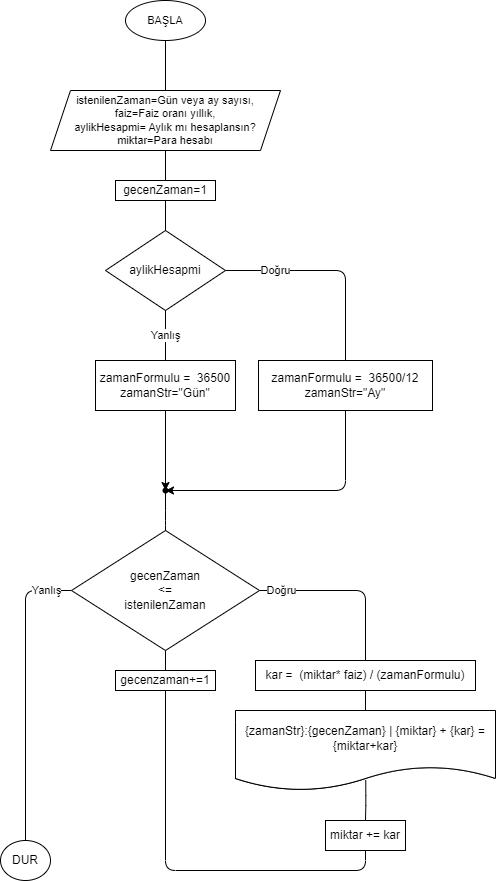

The diagram above was exported from draw.io. Its source (the exported page's mxGraphModel, read from the mxfile embedded in the PNG):
<mxGraphModel dx="569" dy="431" grid="0" gridSize="10" guides="1" tooltips="1" connect="1" arrows="1" fold="1" page="1" pageScale="1" pageWidth="850" pageHeight="1100" math="0" shadow="0">
  <root>
    <mxCell id="0" />
    <mxCell id="1" parent="0" />
    <mxCell id="7" style="edgeStyle=none;html=1;endArrow=none;endFill=0;" parent="1" source="nhD4UbnO-tOchJRCYiMN-1" target="rxzZZVCPb8H7B-GaKfjV-2" edge="1">
      <mxGeometry relative="1" as="geometry" />
    </mxCell>
    <mxCell id="nhD4UbnO-tOchJRCYiMN-1" value="BAŞLA" style="ellipse;whiteSpace=wrap;html=1;fontFamily=Helvetica;fontSize=11;fontColor=default;" parent="1" vertex="1">
      <mxGeometry x="335" y="130" width="80" height="40" as="geometry" />
    </mxCell>
    <mxCell id="rxzZZVCPb8H7B-GaKfjV-2" value="istenilenZaman=Gün veya ay sayısı,&lt;br&gt;faiz=Faiz oranı yıllık,&lt;br&gt;aylikHesapmi= Aylık mı hesaplansın?&lt;br&gt;miktar=Para hesabı" style="shape=parallelogram;perimeter=parallelogramPerimeter;whiteSpace=wrap;html=1;fixedSize=1;fontFamily=Helvetica;fontSize=11;fontColor=default;align=center;strokeColor=default;fillColor=default;" parent="1" vertex="1">
      <mxGeometry x="260" y="220" width="230" height="60" as="geometry" />
    </mxCell>
    <mxCell id="45" style="edgeStyle=orthogonalEdgeStyle;jumpStyle=none;html=1;entryX=0.5;entryY=0;entryDx=0;entryDy=0;endArrow=none;endFill=0;" parent="1" source="rxzZZVCPb8H7B-GaKfjV-6" target="42" edge="1">
      <mxGeometry relative="1" as="geometry" />
    </mxCell>
    <mxCell id="rxzZZVCPb8H7B-GaKfjV-6" value="kar =&amp;nbsp; (miktar* faiz) / (zamanFormulu)" style="whiteSpace=wrap;html=1;" parent="1" vertex="1">
      <mxGeometry x="465" y="790" width="220" height="30" as="geometry" />
    </mxCell>
    <mxCell id="35" style="edgeStyle=orthogonalEdgeStyle;jumpStyle=none;html=1;endArrow=none;endFill=0;entryX=0.5;entryY=0;entryDx=0;entryDy=0;" parent="1" source="2" target="57" edge="1">
      <mxGeometry relative="1" as="geometry">
        <mxPoint x="235" y="950" as="targetPoint" />
      </mxGeometry>
    </mxCell>
    <mxCell id="40" value="Yanlış" style="edgeLabel;html=1;align=center;verticalAlign=middle;resizable=0;points=[];" parent="35" vertex="1" connectable="0">
      <mxGeometry x="-0.826" relative="1" as="geometry">
        <mxPoint as="offset" />
      </mxGeometry>
    </mxCell>
    <mxCell id="36" style="jumpStyle=none;html=1;endArrow=none;endFill=0;edgeStyle=orthogonalEdgeStyle;exitX=1;exitY=0.5;exitDx=0;exitDy=0;" parent="1" source="2" target="rxzZZVCPb8H7B-GaKfjV-6" edge="1">
      <mxGeometry relative="1" as="geometry" />
    </mxCell>
    <mxCell id="37" value="Doğru" style="edgeLabel;html=1;align=center;verticalAlign=middle;resizable=0;points=[];" parent="36" vertex="1" connectable="0">
      <mxGeometry x="-0.755" relative="1" as="geometry">
        <mxPoint as="offset" />
      </mxGeometry>
    </mxCell>
    <mxCell id="2" value="gecenZaman&lt;br&gt;&amp;lt;=&lt;br&gt;istenilenZaman" style="rhombus;whiteSpace=wrap;html=1;" parent="1" vertex="1">
      <mxGeometry x="281" y="660" width="188" height="120" as="geometry" />
    </mxCell>
    <mxCell id="10" value="" style="edgeStyle=none;html=1;endArrow=none;endFill=0;" parent="1" source="rxzZZVCPb8H7B-GaKfjV-2" target="rxzZZVCPb8H7B-GaKfjV-18" edge="1">
      <mxGeometry relative="1" as="geometry">
        <mxPoint x="375" y="300" as="sourcePoint" />
        <mxPoint x="375" y="360" as="targetPoint" />
      </mxGeometry>
    </mxCell>
    <mxCell id="rxzZZVCPb8H7B-GaKfjV-18" value="gecenZaman=1" style="whiteSpace=wrap;html=1;" parent="1" vertex="1">
      <mxGeometry x="325" y="310" width="100" height="20" as="geometry" />
    </mxCell>
    <mxCell id="13" value="" style="edgeStyle=none;html=1;endArrow=none;endFill=0;startArrow=none;" parent="1" source="rxzZZVCPb8H7B-GaKfjV-18" target="12" edge="1">
      <mxGeometry relative="1" as="geometry">
        <mxPoint x="375" y="340" as="sourcePoint" />
        <mxPoint x="375" y="480" as="targetPoint" />
      </mxGeometry>
    </mxCell>
    <mxCell id="12" value="aylikHesapmi" style="rhombus;whiteSpace=wrap;html=1;" parent="1" vertex="1">
      <mxGeometry x="315" y="360" width="120" height="80" as="geometry" />
    </mxCell>
    <mxCell id="16" value="" style="edgeStyle=none;html=1;endArrow=none;endFill=0;startArrow=none;" parent="1" source="12" target="15" edge="1">
      <mxGeometry relative="1" as="geometry">
        <mxPoint x="375" y="440" as="sourcePoint" />
        <mxPoint x="375" y="780" as="targetPoint" />
      </mxGeometry>
    </mxCell>
    <mxCell id="18" value="Yanlış" style="edgeLabel;html=1;align=center;verticalAlign=middle;resizable=0;points=[];" parent="16" vertex="1" connectable="0">
      <mxGeometry x="-0.4103" y="1" relative="1" as="geometry">
        <mxPoint x="-1" y="10" as="offset" />
      </mxGeometry>
    </mxCell>
    <mxCell id="26" style="edgeStyle=orthogonalEdgeStyle;html=1;endArrow=classic;endFill=1;" parent="1" source="15" target="28" edge="1">
      <mxGeometry relative="1" as="geometry">
        <mxPoint x="375" y="560" as="targetPoint" />
      </mxGeometry>
    </mxCell>
    <mxCell id="15" value="zamanFormulu =&amp;nbsp; 36500&lt;br&gt;zamanStr=&quot;Gün&quot;" style="whiteSpace=wrap;html=1;" parent="1" vertex="1">
      <mxGeometry x="305" y="490" width="140" height="50" as="geometry" />
    </mxCell>
    <mxCell id="27" style="edgeStyle=orthogonalEdgeStyle;html=1;endArrow=classic;endFill=1;jumpStyle=none;entryX=0.634;entryY=0.393;entryDx=0;entryDy=0;entryPerimeter=0;" parent="1" source="17" target="28" edge="1">
      <mxGeometry relative="1" as="geometry">
        <mxPoint x="375" y="560" as="targetPoint" />
        <Array as="points">
          <mxPoint x="555" y="620" />
        </Array>
      </mxGeometry>
    </mxCell>
    <mxCell id="17" value="zamanFormulu =&amp;nbsp; 36500/12&lt;br&gt;zamanStr=&quot;Ay&quot;" style="whiteSpace=wrap;html=1;" parent="1" vertex="1">
      <mxGeometry x="468" y="490" width="174" height="50" as="geometry" />
    </mxCell>
    <mxCell id="21" style="edgeStyle=orthogonalEdgeStyle;html=1;endArrow=none;endFill=0;" parent="1" source="12" target="17" edge="1">
      <mxGeometry relative="1" as="geometry">
        <mxPoint x="565" y="400" as="targetPoint" />
        <mxPoint x="435" y="400" as="sourcePoint" />
      </mxGeometry>
    </mxCell>
    <mxCell id="22" value="Doğru" style="edgeLabel;html=1;align=center;verticalAlign=middle;resizable=0;points=[];" parent="21" vertex="1" connectable="0">
      <mxGeometry x="-0.5708" y="1" relative="1" as="geometry">
        <mxPoint x="5" y="1" as="offset" />
      </mxGeometry>
    </mxCell>
    <mxCell id="29" style="edgeStyle=orthogonalEdgeStyle;html=1;endArrow=none;endFill=0;" parent="1" source="28" target="2" edge="1">
      <mxGeometry relative="1" as="geometry">
        <Array as="points">
          <mxPoint x="375" y="650" />
        </Array>
      </mxGeometry>
    </mxCell>
    <mxCell id="28" value="" style="shape=waypoint;sketch=0;fillStyle=solid;size=6;pointerEvents=1;points=[];fillColor=none;resizable=0;rotatable=0;perimeter=centerPerimeter;snapToPoint=1;" parent="1" vertex="1">
      <mxGeometry x="365" y="610" width="20" height="20" as="geometry" />
    </mxCell>
    <mxCell id="48" style="edgeStyle=orthogonalEdgeStyle;jumpStyle=none;html=1;endArrow=none;endFill=0;exitX=0.501;exitY=0.87;exitDx=0;exitDy=0;exitPerimeter=0;" parent="1" source="55" target="47" edge="1">
      <mxGeometry relative="1" as="geometry" />
    </mxCell>
    <mxCell id="42" value="{timeStr}:{time} | {miktar} + {kar} = {miktar+kar}" style="shape=document;whiteSpace=wrap;html=1;boundedLbl=1;" parent="1" vertex="1">
      <mxGeometry x="445" y="840" width="260" height="80" as="geometry" />
    </mxCell>
    <mxCell id="51" style="edgeStyle=orthogonalEdgeStyle;jumpStyle=none;html=1;endArrow=none;endFill=0;entryX=0.5;entryY=1;entryDx=0;entryDy=0;startArrow=none;" parent="1" source="54" target="2" edge="1">
      <mxGeometry relative="1" as="geometry">
        <mxPoint x="375" y="1160" as="targetPoint" />
        <Array as="points" />
      </mxGeometry>
    </mxCell>
    <mxCell id="47" value="miktar += kar" style="whiteSpace=wrap;html=1;" parent="1" vertex="1">
      <mxGeometry x="535" y="950" width="80" height="30" as="geometry" />
    </mxCell>
    <mxCell id="53" value="" style="edgeStyle=orthogonalEdgeStyle;jumpStyle=none;html=1;endArrow=none;endFill=0;entryX=0.5;entryY=1;entryDx=0;entryDy=0;" parent="1" source="47" target="54" edge="1">
      <mxGeometry relative="1" as="geometry">
        <mxPoint x="375" y="760" as="targetPoint" />
        <mxPoint x="575" y="1030" as="sourcePoint" />
        <Array as="points">
          <mxPoint x="575" y="1000" />
          <mxPoint x="375" y="1000" />
        </Array>
      </mxGeometry>
    </mxCell>
    <mxCell id="54" value="gecenzaman+=1" style="rounded=0;whiteSpace=wrap;html=1;" parent="1" vertex="1">
      <mxGeometry x="325" y="800" width="100" height="20" as="geometry" />
    </mxCell>
    <mxCell id="55" value="{zamanStr}:{gecenZaman} | {miktar} + {kar} = {miktar+kar}" style="shape=document;whiteSpace=wrap;html=1;boundedLbl=1;" parent="1" vertex="1">
      <mxGeometry x="445" y="840" width="260" height="80" as="geometry" />
    </mxCell>
    <mxCell id="57" value="DUR" style="ellipse;whiteSpace=wrap;html=1;" parent="1" vertex="1">
      <mxGeometry x="210" y="970" width="50" height="40" as="geometry" />
    </mxCell>
  </root>
</mxGraphModel>